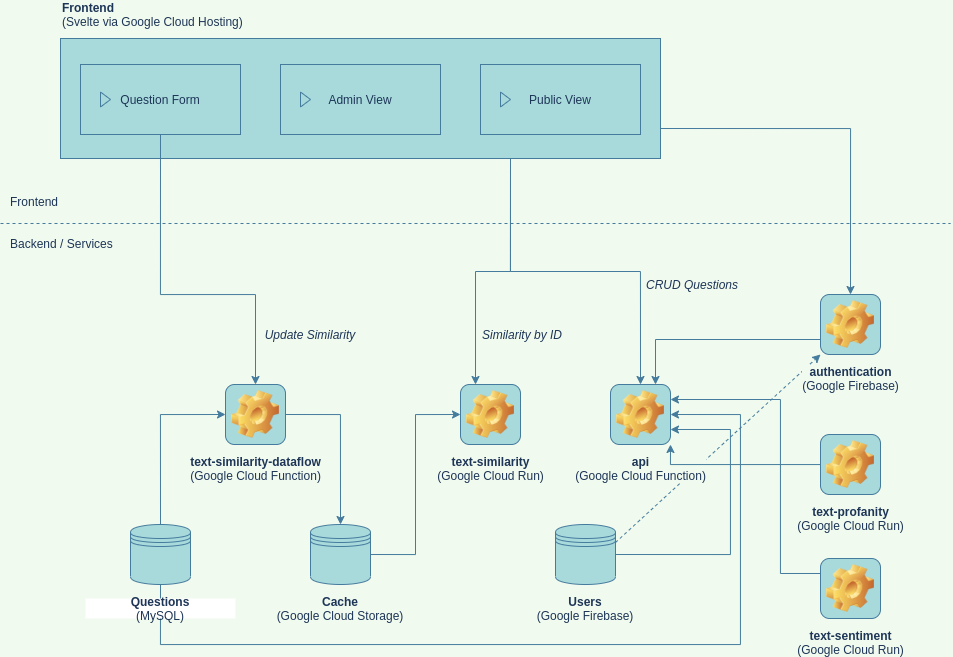

The diagram above was exported from draw.io. Its source (the exported page's mxGraphModel, read from the mxfile embedded in the PNG):
<mxGraphModel dx="1119" dy="907" grid="1" gridSize="10" guides="1" tooltips="1" connect="1" arrows="1" fold="1" page="1" pageScale="1" pageWidth="950" pageHeight="1100" background="#F1FAEE" math="0" shadow="0">
  <root>
    <mxCell id="0" />
    <mxCell id="1" parent="0" />
    <mxCell id="58" style="edgeStyle=none;rounded=1;sketch=0;orthogonalLoop=1;jettySize=auto;html=1;exitX=1;exitY=0.3;exitDx=0;exitDy=0;entryX=0;entryY=1;entryDx=0;entryDy=0;strokeColor=#457B9D;fillColor=#A8DADC;fontColor=#1D3557;dashed=1;" edge="1" parent="1" source="42" target="45">
      <mxGeometry relative="1" as="geometry" />
    </mxCell>
    <mxCell id="52" style="edgeStyle=orthogonalEdgeStyle;rounded=0;orthogonalLoop=1;jettySize=auto;html=1;exitX=1;exitY=0.75;exitDx=0;exitDy=0;entryX=0.5;entryY=0;entryDx=0;entryDy=0;labelBackgroundColor=#F1FAEE;strokeColor=#457B9D;fontColor=#1D3557;" edge="1" parent="1" source="40" target="45">
      <mxGeometry relative="1" as="geometry" />
    </mxCell>
    <mxCell id="53" style="edgeStyle=orthogonalEdgeStyle;rounded=0;orthogonalLoop=1;jettySize=auto;html=1;exitX=0.75;exitY=1;exitDx=0;exitDy=0;entryX=0.25;entryY=0;entryDx=0;entryDy=0;labelBackgroundColor=#F1FAEE;strokeColor=#457B9D;fontColor=#1D3557;" edge="1" parent="1" source="40" target="18">
      <mxGeometry relative="1" as="geometry" />
    </mxCell>
    <mxCell id="55" style="edgeStyle=orthogonalEdgeStyle;rounded=0;orthogonalLoop=1;jettySize=auto;html=1;exitX=0.75;exitY=1;exitDx=0;exitDy=0;entryX=0.5;entryY=0;entryDx=0;entryDy=0;labelBackgroundColor=#F1FAEE;strokeColor=#457B9D;fontColor=#1D3557;" edge="1" parent="1" source="40" target="31">
      <mxGeometry relative="1" as="geometry" />
    </mxCell>
    <mxCell id="40" value="" style="rounded=0;whiteSpace=wrap;html=1;align=center;fillColor=#A8DADC;strokeColor=#457B9D;fontColor=#1D3557;" vertex="1" parent="1">
      <mxGeometry x="60" y="54" width="600" height="120" as="geometry" />
    </mxCell>
    <mxCell id="2" value="" style="endArrow=none;dashed=1;html=1;labelBackgroundColor=#F1FAEE;strokeColor=#457B9D;fontColor=#1D3557;" edge="1" parent="1">
      <mxGeometry width="50" height="50" relative="1" as="geometry">
        <mxPoint y="239" as="sourcePoint" />
        <mxPoint x="950" y="239" as="targetPoint" />
      </mxGeometry>
    </mxCell>
    <mxCell id="3" value="Backend / Services" style="text;html=1;strokeColor=none;fillColor=none;align=left;verticalAlign=middle;whiteSpace=wrap;rounded=0;fontColor=#1D3557;" vertex="1" parent="1">
      <mxGeometry x="8" y="249" width="152" height="20" as="geometry" />
    </mxCell>
    <mxCell id="4" value="Frontend" style="text;html=1;strokeColor=none;fillColor=none;align=left;verticalAlign=middle;whiteSpace=wrap;rounded=0;fontColor=#1D3557;" vertex="1" parent="1">
      <mxGeometry x="8" y="207" width="100" height="20" as="geometry" />
    </mxCell>
    <mxCell id="16" style="edgeStyle=orthogonalEdgeStyle;rounded=0;orthogonalLoop=1;jettySize=auto;html=1;exitX=0.5;exitY=0;exitDx=0;exitDy=0;entryX=0;entryY=0.5;entryDx=0;entryDy=0;labelBackgroundColor=#F1FAEE;strokeColor=#457B9D;fontColor=#1D3557;" edge="1" parent="1" source="5" target="15">
      <mxGeometry relative="1" as="geometry" />
    </mxCell>
    <mxCell id="32" style="edgeStyle=orthogonalEdgeStyle;rounded=0;orthogonalLoop=1;jettySize=auto;html=1;exitX=0.5;exitY=1;exitDx=0;exitDy=0;entryX=1;entryY=0.5;entryDx=0;entryDy=0;labelBackgroundColor=#F1FAEE;strokeColor=#457B9D;fontColor=#1D3557;" edge="1" parent="1" source="5" target="31">
      <mxGeometry relative="1" as="geometry">
        <Array as="points">
          <mxPoint x="160" y="660" />
          <mxPoint x="740" y="660" />
          <mxPoint x="740" y="430" />
        </Array>
      </mxGeometry>
    </mxCell>
    <mxCell id="5" value="" style="shape=datastore;whiteSpace=wrap;html=1;fillColor=#A8DADC;strokeColor=#457B9D;fontColor=#1D3557;" vertex="1" parent="1">
      <mxGeometry x="130" y="540" width="60" height="60" as="geometry" />
    </mxCell>
    <mxCell id="19" style="edgeStyle=orthogonalEdgeStyle;rounded=0;orthogonalLoop=1;jettySize=auto;html=1;exitX=1;exitY=0.5;exitDx=0;exitDy=0;entryX=0;entryY=0.5;entryDx=0;entryDy=0;labelBackgroundColor=#F1FAEE;strokeColor=#457B9D;fontColor=#1D3557;" edge="1" parent="1" source="10" target="18">
      <mxGeometry relative="1" as="geometry" />
    </mxCell>
    <mxCell id="10" value="" style="shape=datastore;whiteSpace=wrap;html=1;align=center;fillColor=#A8DADC;strokeColor=#457B9D;fontColor=#1D3557;" vertex="1" parent="1">
      <mxGeometry x="310" y="540" width="60" height="60" as="geometry" />
    </mxCell>
    <mxCell id="11" value="Cache&lt;br&gt;&lt;span style=&quot;font-weight: normal&quot;&gt;(Google Cloud Storage)&lt;/span&gt;" style="text;html=1;strokeColor=none;fillColor=none;align=center;verticalAlign=middle;whiteSpace=wrap;rounded=0;fontStyle=1;fontColor=#1D3557;" vertex="1" parent="1">
      <mxGeometry x="265" y="614" width="150" height="20" as="geometry" />
    </mxCell>
    <mxCell id="17" style="edgeStyle=orthogonalEdgeStyle;rounded=0;orthogonalLoop=1;jettySize=auto;html=1;exitX=1;exitY=0.5;exitDx=0;exitDy=0;entryX=0.5;entryY=0;entryDx=0;entryDy=0;labelBackgroundColor=#F1FAEE;strokeColor=#457B9D;fontColor=#1D3557;" edge="1" parent="1" source="15" target="10">
      <mxGeometry relative="1" as="geometry" />
    </mxCell>
    <mxCell id="15" value="&lt;span style=&quot;font-weight: 700&quot;&gt;text-similarity-dataflow&lt;/span&gt;&lt;br style=&quot;font-weight: 700&quot;&gt;&lt;span&gt;(Google Cloud Function)&lt;/span&gt;" style="icon;html=1;image=img/clipart/Gear_128x128.png;align=center;labelBackgroundColor=#F1FAEE;fillColor=#A8DADC;strokeColor=#457B9D;fontColor=#1D3557;" vertex="1" parent="1">
      <mxGeometry x="225" y="400" width="60" height="60" as="geometry" />
    </mxCell>
    <mxCell id="18" value="&lt;span style=&quot;font-weight: 700&quot;&gt;text-similarity&lt;/span&gt;&lt;br style=&quot;font-weight: 700&quot;&gt;&lt;span&gt;(Google Cloud Run)&lt;/span&gt;" style="icon;html=1;image=img/clipart/Gear_128x128.png;align=center;labelBackgroundColor=#F1FAEE;fillColor=#A8DADC;strokeColor=#457B9D;fontColor=#1D3557;" vertex="1" parent="1">
      <mxGeometry x="460" y="400" width="60" height="60" as="geometry" />
    </mxCell>
    <mxCell id="30" style="edgeStyle=orthogonalEdgeStyle;rounded=0;orthogonalLoop=1;jettySize=auto;html=1;exitX=0.5;exitY=1;exitDx=0;exitDy=0;entryX=0.5;entryY=0;entryDx=0;entryDy=0;labelBackgroundColor=#F1FAEE;strokeColor=#457B9D;fontColor=#1D3557;" edge="1" parent="1" source="21" target="15">
      <mxGeometry relative="1" as="geometry">
        <Array as="points">
          <mxPoint x="160" y="310" />
          <mxPoint x="255" y="310" />
        </Array>
      </mxGeometry>
    </mxCell>
    <mxCell id="21" value="Question Form" style="html=1;whiteSpace=wrap;container=1;recursiveResize=0;collapsible=0;align=center;fillColor=#A8DADC;strokeColor=#457B9D;fontColor=#1D3557;" vertex="1" parent="1">
      <mxGeometry x="80" y="80" width="160" height="70" as="geometry" />
    </mxCell>
    <mxCell id="22" value="" style="triangle;html=1;whiteSpace=wrap;fillColor=#A8DADC;strokeColor=#457B9D;fontColor=#1D3557;" vertex="1" parent="21">
      <mxGeometry x="20" y="27.5" width="10" height="15" as="geometry" />
    </mxCell>
    <mxCell id="23" value="Admin View" style="html=1;whiteSpace=wrap;container=1;recursiveResize=0;collapsible=0;align=center;fillColor=#A8DADC;strokeColor=#457B9D;fontColor=#1D3557;" vertex="1" parent="1">
      <mxGeometry x="280" y="80" width="160" height="70" as="geometry" />
    </mxCell>
    <mxCell id="24" value="" style="triangle;html=1;whiteSpace=wrap;fillColor=#A8DADC;strokeColor=#457B9D;fontColor=#1D3557;" vertex="1" parent="23">
      <mxGeometry x="20" y="27.5" width="10" height="15" as="geometry" />
    </mxCell>
    <mxCell id="25" value="Public View" style="html=1;whiteSpace=wrap;container=1;recursiveResize=0;collapsible=0;align=center;fillColor=#A8DADC;strokeColor=#457B9D;fontColor=#1D3557;" vertex="1" parent="1">
      <mxGeometry x="480" y="80" width="160" height="70" as="geometry" />
    </mxCell>
    <mxCell id="26" value="" style="triangle;html=1;whiteSpace=wrap;fillColor=#A8DADC;strokeColor=#457B9D;fontColor=#1D3557;" vertex="1" parent="25">
      <mxGeometry x="20" y="27.5" width="10" height="15" as="geometry" />
    </mxCell>
    <mxCell id="31" value="&lt;span style=&quot;font-weight: 700&quot;&gt;api&lt;/span&gt;&lt;br style=&quot;font-weight: 700&quot;&gt;&lt;span&gt;(Google Cloud Function)&lt;/span&gt;" style="icon;html=1;image=img/clipart/Gear_128x128.png;align=center;labelBackgroundColor=#F1FAEE;fillColor=#A8DADC;strokeColor=#457B9D;fontColor=#1D3557;" vertex="1" parent="1">
      <mxGeometry x="610" y="400" width="60" height="60" as="geometry" />
    </mxCell>
    <mxCell id="36" value="CRUD Questions" style="text;html=1;strokeColor=none;fillColor=none;align=center;verticalAlign=middle;whiteSpace=wrap;rounded=0;fontStyle=2;fontColor=#1D3557;" vertex="1" parent="1">
      <mxGeometry x="632" y="290" width="120" height="20" as="geometry" />
    </mxCell>
    <mxCell id="37" value="Similarity by ID" style="text;html=1;strokeColor=none;fillColor=none;align=center;verticalAlign=middle;whiteSpace=wrap;rounded=0;fontStyle=2;fontColor=#1D3557;" vertex="1" parent="1">
      <mxGeometry x="462" y="340" width="120" height="20" as="geometry" />
    </mxCell>
    <mxCell id="38" value="Update Similarity" style="text;html=1;strokeColor=none;fillColor=none;align=center;verticalAlign=middle;whiteSpace=wrap;rounded=0;fontStyle=2;fontColor=#1D3557;" vertex="1" parent="1">
      <mxGeometry x="250" y="340" width="120" height="20" as="geometry" />
    </mxCell>
    <mxCell id="41" value="Frontend&lt;br&gt;&lt;span style=&quot;font-weight: normal&quot;&gt;(Svelte via Google Cloud Hosting)&lt;/span&gt;" style="text;html=1;strokeColor=none;fillColor=none;align=left;verticalAlign=middle;whiteSpace=wrap;rounded=0;fontStyle=1;fontColor=#1D3557;" vertex="1" parent="1">
      <mxGeometry x="60" y="20" width="240" height="20" as="geometry" />
    </mxCell>
    <mxCell id="44" style="edgeStyle=orthogonalEdgeStyle;rounded=0;orthogonalLoop=1;jettySize=auto;html=1;exitX=1;exitY=0.5;exitDx=0;exitDy=0;entryX=1;entryY=0.75;entryDx=0;entryDy=0;labelBackgroundColor=#F1FAEE;strokeColor=#457B9D;fontColor=#1D3557;" edge="1" parent="1" source="42" target="31">
      <mxGeometry relative="1" as="geometry">
        <Array as="points">
          <mxPoint x="730" y="570" />
          <mxPoint x="730" y="445" />
        </Array>
      </mxGeometry>
    </mxCell>
    <mxCell id="42" value="" style="shape=datastore;whiteSpace=wrap;html=1;fillColor=#A8DADC;strokeColor=#457B9D;fontColor=#1D3557;" vertex="1" parent="1">
      <mxGeometry x="555" y="540" width="60" height="60" as="geometry" />
    </mxCell>
    <mxCell id="43" value="Users&lt;br&gt;&lt;span style=&quot;font-weight: normal&quot;&gt;(Google Firebase)&lt;/span&gt;" style="text;html=1;strokeColor=none;fillColor=none;align=center;verticalAlign=middle;whiteSpace=wrap;rounded=0;fontStyle=1;fontColor=#1D3557;" vertex="1" parent="1">
      <mxGeometry x="510" y="614" width="150" height="20" as="geometry" />
    </mxCell>
    <mxCell id="51" style="edgeStyle=orthogonalEdgeStyle;rounded=0;orthogonalLoop=1;jettySize=auto;html=1;exitX=0;exitY=0.75;exitDx=0;exitDy=0;entryX=0.75;entryY=0;entryDx=0;entryDy=0;labelBackgroundColor=#F1FAEE;strokeColor=#457B9D;fontColor=#1D3557;" edge="1" parent="1" source="45" target="31">
      <mxGeometry relative="1" as="geometry" />
    </mxCell>
    <mxCell id="45" value="&lt;span style=&quot;font-weight: 700&quot;&gt;authentication&lt;/span&gt;&lt;br style=&quot;font-weight: 700&quot;&gt;&lt;span&gt;(Google Firebase)&lt;/span&gt;" style="icon;html=1;image=img/clipart/Gear_128x128.png;align=center;labelBackgroundColor=#F1FAEE;fillColor=#A8DADC;strokeColor=#457B9D;fontColor=#1D3557;" vertex="1" parent="1">
      <mxGeometry x="820" y="310" width="60" height="60" as="geometry" />
    </mxCell>
    <mxCell id="6" value="Questions&lt;br&gt;&lt;span style=&quot;font-weight: normal&quot;&gt;(MySQL)&lt;/span&gt;" style="text;html=1;strokeColor=none;align=center;verticalAlign=middle;whiteSpace=wrap;rounded=0;fontStyle=1;fontColor=#1D3557;fillColor=#FFFFFF;" vertex="1" parent="1">
      <mxGeometry x="85" y="614" width="150" height="20" as="geometry" />
    </mxCell>
    <mxCell id="50" style="edgeStyle=orthogonalEdgeStyle;rounded=0;orthogonalLoop=1;jettySize=auto;html=1;exitX=0;exitY=0.25;exitDx=0;exitDy=0;entryX=1;entryY=1;entryDx=0;entryDy=0;labelBackgroundColor=#F1FAEE;strokeColor=#457B9D;fontColor=#1D3557;" edge="1" parent="1" source="48" target="31">
      <mxGeometry relative="1" as="geometry">
        <Array as="points">
          <mxPoint x="820" y="480" />
          <mxPoint x="670" y="480" />
        </Array>
      </mxGeometry>
    </mxCell>
    <mxCell id="48" value="&lt;span style=&quot;font-weight: 700&quot;&gt;text-profanity&lt;/span&gt;&lt;br style=&quot;font-weight: 700&quot;&gt;&lt;span&gt;(Google Cloud Run)&lt;/span&gt;" style="icon;html=1;image=img/clipart/Gear_128x128.png;align=center;labelBackgroundColor=#F1FAEE;fillColor=#A8DADC;strokeColor=#457B9D;fontColor=#1D3557;" vertex="1" parent="1">
      <mxGeometry x="820" y="450" width="60" height="60" as="geometry" />
    </mxCell>
    <mxCell id="57" style="edgeStyle=orthogonalEdgeStyle;rounded=0;orthogonalLoop=1;jettySize=auto;html=1;exitX=0;exitY=0.25;exitDx=0;exitDy=0;entryX=1;entryY=0.25;entryDx=0;entryDy=0;labelBackgroundColor=#F1FAEE;strokeColor=#457B9D;fontColor=#1D3557;" edge="1" parent="1" source="56" target="31">
      <mxGeometry relative="1" as="geometry">
        <Array as="points">
          <mxPoint x="780" y="589" />
          <mxPoint x="780" y="415" />
        </Array>
      </mxGeometry>
    </mxCell>
    <mxCell id="56" value="&lt;span style=&quot;font-weight: 700&quot;&gt;text-sentiment&lt;/span&gt;&lt;br style=&quot;font-weight: 700&quot;&gt;&lt;span&gt;(Google Cloud Run)&lt;/span&gt;" style="icon;html=1;image=img/clipart/Gear_128x128.png;align=center;labelBackgroundColor=#F1FAEE;fillColor=#A8DADC;strokeColor=#457B9D;fontColor=#1D3557;" vertex="1" parent="1">
      <mxGeometry x="820" y="574" width="60" height="60" as="geometry" />
    </mxCell>
  </root>
</mxGraphModel>